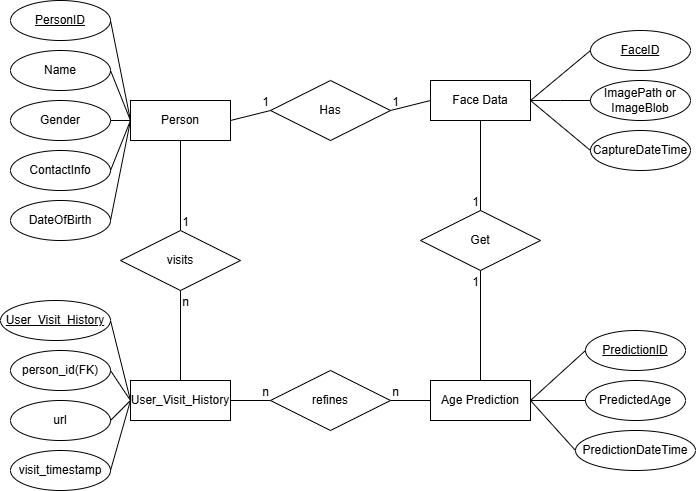

The diagram above was exported from draw.io. Its source (the exported page's mxGraphModel, read from the mxfile embedded in the PNG):
<mxGraphModel dx="1097" dy="557" grid="1" gridSize="10" guides="1" tooltips="1" connect="1" arrows="1" fold="1" page="1" pageScale="1" pageWidth="850" pageHeight="1100" math="0" shadow="0" extFonts="Permanent Marker^https://fonts.googleapis.com/css?family=Permanent+Marker">
  <root>
    <mxCell id="0" />
    <mxCell id="1" parent="0" />
    <mxCell id="N9_GFpf8jENIq06oJ1FY-30" value="Person" style="whiteSpace=wrap;html=1;align=center;" parent="1" vertex="1">
      <mxGeometry x="150" y="500" width="100" height="40" as="geometry" />
    </mxCell>
    <mxCell id="N9_GFpf8jENIq06oJ1FY-31" value="Face Data" style="whiteSpace=wrap;html=1;align=center;" parent="1" vertex="1">
      <mxGeometry x="450" y="480" width="100" height="40" as="geometry" />
    </mxCell>
    <mxCell id="yTHU8Kykeh7r6CP2kB3M-23" style="edgeStyle=orthogonalEdgeStyle;rounded=0;orthogonalLoop=1;jettySize=auto;html=1;entryX=1;entryY=0.5;entryDx=0;entryDy=0;endArrow=none;startFill=0;" edge="1" parent="1" source="N9_GFpf8jENIq06oJ1FY-33" target="yTHU8Kykeh7r6CP2kB3M-18">
      <mxGeometry relative="1" as="geometry" />
    </mxCell>
    <mxCell id="N9_GFpf8jENIq06oJ1FY-33" value="Age Prediction" style="whiteSpace=wrap;html=1;align=center;" parent="1" vertex="1">
      <mxGeometry x="450" y="780" width="100" height="40" as="geometry" />
    </mxCell>
    <mxCell id="N9_GFpf8jENIq06oJ1FY-34" value="PersonID" style="ellipse;whiteSpace=wrap;html=1;align=center;fontStyle=4;" parent="1" vertex="1">
      <mxGeometry x="30" y="400" width="100" height="40" as="geometry" />
    </mxCell>
    <mxCell id="N9_GFpf8jENIq06oJ1FY-35" value="Name" style="ellipse;whiteSpace=wrap;html=1;align=center;" parent="1" vertex="1">
      <mxGeometry x="30" y="450" width="100" height="40" as="geometry" />
    </mxCell>
    <mxCell id="N9_GFpf8jENIq06oJ1FY-36" value="Gender" style="ellipse;whiteSpace=wrap;html=1;align=center;" parent="1" vertex="1">
      <mxGeometry x="30" y="500" width="100" height="40" as="geometry" />
    </mxCell>
    <mxCell id="N9_GFpf8jENIq06oJ1FY-37" value="ContactInfo" style="ellipse;whiteSpace=wrap;html=1;align=center;" parent="1" vertex="1">
      <mxGeometry x="30" y="550" width="100" height="40" as="geometry" />
    </mxCell>
    <mxCell id="N9_GFpf8jENIq06oJ1FY-38" value="DateOfBirth" style="ellipse;whiteSpace=wrap;html=1;align=center;" parent="1" vertex="1">
      <mxGeometry x="30" y="600" width="100" height="40" as="geometry" />
    </mxCell>
    <mxCell id="N9_GFpf8jENIq06oJ1FY-40" value="" style="endArrow=none;html=1;rounded=0;exitX=1;exitY=0.5;exitDx=0;exitDy=0;entryX=0;entryY=0.5;entryDx=0;entryDy=0;" parent="1" source="N9_GFpf8jENIq06oJ1FY-34" target="N9_GFpf8jENIq06oJ1FY-30" edge="1">
      <mxGeometry relative="1" as="geometry">
        <mxPoint x="170" y="430" as="sourcePoint" />
        <mxPoint x="330" y="430" as="targetPoint" />
      </mxGeometry>
    </mxCell>
    <mxCell id="N9_GFpf8jENIq06oJ1FY-42" value="" style="endArrow=none;html=1;rounded=0;exitX=1;exitY=0.5;exitDx=0;exitDy=0;" parent="1" source="N9_GFpf8jENIq06oJ1FY-35" edge="1">
      <mxGeometry relative="1" as="geometry">
        <mxPoint x="150" y="580" as="sourcePoint" />
        <mxPoint x="150" y="520" as="targetPoint" />
      </mxGeometry>
    </mxCell>
    <mxCell id="N9_GFpf8jENIq06oJ1FY-43" value="" style="endArrow=none;html=1;rounded=0;exitX=1;exitY=0.5;exitDx=0;exitDy=0;entryX=0;entryY=0.5;entryDx=0;entryDy=0;" parent="1" source="N9_GFpf8jENIq06oJ1FY-36" target="N9_GFpf8jENIq06oJ1FY-30" edge="1">
      <mxGeometry relative="1" as="geometry">
        <mxPoint x="180" y="620" as="sourcePoint" />
        <mxPoint x="340" y="620" as="targetPoint" />
      </mxGeometry>
    </mxCell>
    <mxCell id="N9_GFpf8jENIq06oJ1FY-44" value="" style="endArrow=none;html=1;rounded=0;exitX=1;exitY=0.5;exitDx=0;exitDy=0;entryX=0;entryY=0.5;entryDx=0;entryDy=0;" parent="1" source="N9_GFpf8jENIq06oJ1FY-37" target="N9_GFpf8jENIq06oJ1FY-30" edge="1">
      <mxGeometry relative="1" as="geometry">
        <mxPoint x="230" y="610" as="sourcePoint" />
        <mxPoint x="390" y="610" as="targetPoint" />
      </mxGeometry>
    </mxCell>
    <mxCell id="N9_GFpf8jENIq06oJ1FY-45" value="" style="endArrow=none;html=1;rounded=0;exitX=1;exitY=0.5;exitDx=0;exitDy=0;entryX=0;entryY=0.5;entryDx=0;entryDy=0;" parent="1" source="N9_GFpf8jENIq06oJ1FY-38" target="N9_GFpf8jENIq06oJ1FY-30" edge="1">
      <mxGeometry relative="1" as="geometry">
        <mxPoint x="260" y="640" as="sourcePoint" />
        <mxPoint x="420" y="640" as="targetPoint" />
      </mxGeometry>
    </mxCell>
    <mxCell id="N9_GFpf8jENIq06oJ1FY-46" value="FaceID" style="ellipse;whiteSpace=wrap;html=1;align=center;fontStyle=4;" parent="1" vertex="1">
      <mxGeometry x="610" y="430" width="100" height="40" as="geometry" />
    </mxCell>
    <mxCell id="N9_GFpf8jENIq06oJ1FY-48" value="ImagePath or ImageBlob" style="ellipse;whiteSpace=wrap;html=1;align=center;" parent="1" vertex="1">
      <mxGeometry x="610" y="480" width="100" height="40" as="geometry" />
    </mxCell>
    <mxCell id="N9_GFpf8jENIq06oJ1FY-49" value="CaptureDateTime" style="ellipse;whiteSpace=wrap;html=1;align=center;" parent="1" vertex="1">
      <mxGeometry x="610" y="530" width="100" height="40" as="geometry" />
    </mxCell>
    <mxCell id="N9_GFpf8jENIq06oJ1FY-51" value="" style="endArrow=none;html=1;rounded=0;entryX=0;entryY=0.5;entryDx=0;entryDy=0;exitX=1;exitY=0.5;exitDx=0;exitDy=0;" parent="1" source="N9_GFpf8jENIq06oJ1FY-31" target="N9_GFpf8jENIq06oJ1FY-46" edge="1">
      <mxGeometry relative="1" as="geometry">
        <mxPoint x="450" y="390" as="sourcePoint" />
        <mxPoint x="610" y="390" as="targetPoint" />
      </mxGeometry>
    </mxCell>
    <mxCell id="N9_GFpf8jENIq06oJ1FY-52" value="" style="endArrow=none;html=1;rounded=0;entryX=0;entryY=0.5;entryDx=0;entryDy=0;exitX=1;exitY=0.5;exitDx=0;exitDy=0;" parent="1" source="N9_GFpf8jENIq06oJ1FY-31" target="N9_GFpf8jENIq06oJ1FY-48" edge="1">
      <mxGeometry relative="1" as="geometry">
        <mxPoint x="550" y="500" as="sourcePoint" />
        <mxPoint x="610" y="450" as="targetPoint" />
        <Array as="points">
          <mxPoint x="580" y="500" />
        </Array>
      </mxGeometry>
    </mxCell>
    <mxCell id="N9_GFpf8jENIq06oJ1FY-53" value="" style="endArrow=none;html=1;rounded=0;entryX=0;entryY=0.5;entryDx=0;entryDy=0;exitX=1;exitY=0.5;exitDx=0;exitDy=0;" parent="1" source="N9_GFpf8jENIq06oJ1FY-31" target="N9_GFpf8jENIq06oJ1FY-49" edge="1">
      <mxGeometry relative="1" as="geometry">
        <mxPoint x="450" y="570" as="sourcePoint" />
        <mxPoint x="610" y="570" as="targetPoint" />
      </mxGeometry>
    </mxCell>
    <mxCell id="N9_GFpf8jENIq06oJ1FY-60" value="PredictionID" style="ellipse;whiteSpace=wrap;html=1;align=center;fontStyle=4;" parent="1" vertex="1">
      <mxGeometry x="605" y="730" width="100" height="40" as="geometry" />
    </mxCell>
    <mxCell id="N9_GFpf8jENIq06oJ1FY-62" value="PredictedAge" style="ellipse;whiteSpace=wrap;html=1;align=center;" parent="1" vertex="1">
      <mxGeometry x="605" y="780" width="100" height="40" as="geometry" />
    </mxCell>
    <mxCell id="N9_GFpf8jENIq06oJ1FY-64" value="PredictionDateTime" style="ellipse;whiteSpace=wrap;html=1;align=center;" parent="1" vertex="1">
      <mxGeometry x="595" y="830" width="120" height="40" as="geometry" />
    </mxCell>
    <mxCell id="N9_GFpf8jENIq06oJ1FY-65" value="" style="endArrow=none;html=1;rounded=0;entryX=0;entryY=0.5;entryDx=0;entryDy=0;exitX=1;exitY=0.5;exitDx=0;exitDy=0;" parent="1" source="N9_GFpf8jENIq06oJ1FY-33" target="N9_GFpf8jENIq06oJ1FY-60" edge="1">
      <mxGeometry relative="1" as="geometry">
        <mxPoint x="380" y="700" as="sourcePoint" />
        <mxPoint x="540" y="700" as="targetPoint" />
      </mxGeometry>
    </mxCell>
    <mxCell id="N9_GFpf8jENIq06oJ1FY-66" value="" style="endArrow=none;html=1;rounded=0;entryX=0;entryY=0.5;entryDx=0;entryDy=0;exitX=1;exitY=0.5;exitDx=0;exitDy=0;" parent="1" source="N9_GFpf8jENIq06oJ1FY-33" target="N9_GFpf8jENIq06oJ1FY-62" edge="1">
      <mxGeometry relative="1" as="geometry">
        <mxPoint x="390" y="720" as="sourcePoint" />
        <mxPoint x="550" y="720" as="targetPoint" />
      </mxGeometry>
    </mxCell>
    <mxCell id="N9_GFpf8jENIq06oJ1FY-69" value="" style="endArrow=none;html=1;rounded=0;entryX=0;entryY=0.5;entryDx=0;entryDy=0;exitX=1;exitY=0.5;exitDx=0;exitDy=0;" parent="1" source="N9_GFpf8jENIq06oJ1FY-33" target="N9_GFpf8jENIq06oJ1FY-64" edge="1">
      <mxGeometry relative="1" as="geometry">
        <mxPoint x="390" y="870" as="sourcePoint" />
        <mxPoint x="550" y="870" as="targetPoint" />
      </mxGeometry>
    </mxCell>
    <mxCell id="N9_GFpf8jENIq06oJ1FY-70" value="Has" style="shape=rhombus;perimeter=rhombusPerimeter;whiteSpace=wrap;html=1;align=center;" parent="1" vertex="1">
      <mxGeometry x="290" y="480" width="120" height="60" as="geometry" />
    </mxCell>
    <mxCell id="N9_GFpf8jENIq06oJ1FY-74" value="" style="endArrow=none;html=1;rounded=0;exitX=1;exitY=0.5;exitDx=0;exitDy=0;entryX=0;entryY=0.5;entryDx=0;entryDy=0;" parent="1" source="N9_GFpf8jENIq06oJ1FY-30" target="N9_GFpf8jENIq06oJ1FY-70" edge="1">
      <mxGeometry relative="1" as="geometry">
        <mxPoint x="210" y="620" as="sourcePoint" />
        <mxPoint x="370" y="620" as="targetPoint" />
      </mxGeometry>
    </mxCell>
    <mxCell id="N9_GFpf8jENIq06oJ1FY-75" value="1" style="resizable=0;html=1;whiteSpace=wrap;align=right;verticalAlign=bottom;" parent="N9_GFpf8jENIq06oJ1FY-74" connectable="0" vertex="1">
      <mxGeometry x="1" relative="1" as="geometry" />
    </mxCell>
    <mxCell id="N9_GFpf8jENIq06oJ1FY-76" value="" style="endArrow=none;html=1;rounded=0;exitX=1;exitY=0.5;exitDx=0;exitDy=0;entryX=0;entryY=0.5;entryDx=0;entryDy=0;" parent="1" source="N9_GFpf8jENIq06oJ1FY-70" target="N9_GFpf8jENIq06oJ1FY-31" edge="1">
      <mxGeometry relative="1" as="geometry">
        <mxPoint x="340" y="550" as="sourcePoint" />
        <mxPoint x="500" y="550" as="targetPoint" />
      </mxGeometry>
    </mxCell>
    <mxCell id="N9_GFpf8jENIq06oJ1FY-77" value="1" style="resizable=0;html=1;whiteSpace=wrap;align=right;verticalAlign=bottom;" parent="N9_GFpf8jENIq06oJ1FY-76" connectable="0" vertex="1">
      <mxGeometry x="1" relative="1" as="geometry">
        <mxPoint x="-30" y="10" as="offset" />
      </mxGeometry>
    </mxCell>
    <mxCell id="N9_GFpf8jENIq06oJ1FY-83" value="Get" style="shape=rhombus;perimeter=rhombusPerimeter;whiteSpace=wrap;html=1;align=center;" parent="1" vertex="1">
      <mxGeometry x="440" y="610" width="120" height="60" as="geometry" />
    </mxCell>
    <mxCell id="N9_GFpf8jENIq06oJ1FY-86" value="" style="endArrow=none;html=1;rounded=0;exitX=0.5;exitY=1;exitDx=0;exitDy=0;entryX=0.5;entryY=0;entryDx=0;entryDy=0;" parent="1" source="N9_GFpf8jENIq06oJ1FY-31" target="N9_GFpf8jENIq06oJ1FY-83" edge="1">
      <mxGeometry relative="1" as="geometry">
        <mxPoint x="380" y="600" as="sourcePoint" />
        <mxPoint x="540" y="600" as="targetPoint" />
      </mxGeometry>
    </mxCell>
    <mxCell id="N9_GFpf8jENIq06oJ1FY-87" value="1" style="resizable=0;html=1;whiteSpace=wrap;align=right;verticalAlign=bottom;" parent="N9_GFpf8jENIq06oJ1FY-86" connectable="0" vertex="1">
      <mxGeometry x="1" relative="1" as="geometry" />
    </mxCell>
    <mxCell id="yTHU8Kykeh7r6CP2kB3M-16" value="1" style="resizable=0;html=1;whiteSpace=wrap;align=right;verticalAlign=bottom;" connectable="0" vertex="1" parent="N9_GFpf8jENIq06oJ1FY-86">
      <mxGeometry x="1" relative="1" as="geometry">
        <mxPoint x="-290" y="20" as="offset" />
      </mxGeometry>
    </mxCell>
    <mxCell id="N9_GFpf8jENIq06oJ1FY-88" value="" style="endArrow=none;html=1;rounded=0;exitX=0.5;exitY=1;exitDx=0;exitDy=0;entryX=0.5;entryY=0;entryDx=0;entryDy=0;" parent="1" source="N9_GFpf8jENIq06oJ1FY-83" target="N9_GFpf8jENIq06oJ1FY-33" edge="1">
      <mxGeometry relative="1" as="geometry">
        <mxPoint x="440" y="720" as="sourcePoint" />
        <mxPoint x="600" y="720" as="targetPoint" />
      </mxGeometry>
    </mxCell>
    <mxCell id="N9_GFpf8jENIq06oJ1FY-89" value="1" style="resizable=0;html=1;whiteSpace=wrap;align=right;verticalAlign=bottom;" parent="N9_GFpf8jENIq06oJ1FY-88" connectable="0" vertex="1">
      <mxGeometry x="1" relative="1" as="geometry">
        <mxPoint y="-90" as="offset" />
      </mxGeometry>
    </mxCell>
    <mxCell id="yTHU8Kykeh7r6CP2kB3M-17" value="n" style="resizable=0;html=1;whiteSpace=wrap;align=right;verticalAlign=bottom;" connectable="0" vertex="1" parent="N9_GFpf8jENIq06oJ1FY-88">
      <mxGeometry x="1" relative="1" as="geometry">
        <mxPoint x="-290" y="-70" as="offset" />
      </mxGeometry>
    </mxCell>
    <mxCell id="yTHU8Kykeh7r6CP2kB3M-24" value="n" style="resizable=0;html=1;whiteSpace=wrap;align=right;verticalAlign=bottom;" connectable="0" vertex="1" parent="N9_GFpf8jENIq06oJ1FY-88">
      <mxGeometry x="1" relative="1" as="geometry">
        <mxPoint x="-210" y="20" as="offset" />
      </mxGeometry>
    </mxCell>
    <mxCell id="yTHU8Kykeh7r6CP2kB3M-25" value="n" style="resizable=0;html=1;whiteSpace=wrap;align=right;verticalAlign=bottom;" connectable="0" vertex="1" parent="N9_GFpf8jENIq06oJ1FY-88">
      <mxGeometry x="1" relative="1" as="geometry">
        <mxPoint x="-80" y="20" as="offset" />
      </mxGeometry>
    </mxCell>
    <mxCell id="yTHU8Kykeh7r6CP2kB3M-2" value="User_Visit_History" style="ellipse;whiteSpace=wrap;html=1;align=center;fontStyle=4;" vertex="1" parent="1">
      <mxGeometry x="20" y="700" width="110" height="40" as="geometry" />
    </mxCell>
    <mxCell id="yTHU8Kykeh7r6CP2kB3M-3" value="person_id(FK)" style="ellipse;whiteSpace=wrap;html=1;align=center;" vertex="1" parent="1">
      <mxGeometry x="30" y="750" width="100" height="40" as="geometry" />
    </mxCell>
    <mxCell id="yTHU8Kykeh7r6CP2kB3M-4" value="url" style="ellipse;whiteSpace=wrap;html=1;align=center;" vertex="1" parent="1">
      <mxGeometry x="30" y="800" width="100" height="40" as="geometry" />
    </mxCell>
    <mxCell id="yTHU8Kykeh7r6CP2kB3M-5" value="visit_timestamp" style="ellipse;whiteSpace=wrap;html=1;align=center;" vertex="1" parent="1">
      <mxGeometry x="30" y="850" width="100" height="40" as="geometry" />
    </mxCell>
    <mxCell id="yTHU8Kykeh7r6CP2kB3M-8" value="" style="endArrow=none;html=1;rounded=0;exitX=1;exitY=0.5;exitDx=0;exitDy=0;entryX=0;entryY=0.5;entryDx=0;entryDy=0;" edge="1" source="yTHU8Kykeh7r6CP2kB3M-5" target="yTHU8Kykeh7r6CP2kB3M-12" parent="1">
      <mxGeometry relative="1" as="geometry">
        <mxPoint x="230" y="890" as="sourcePoint" />
        <mxPoint x="390" y="890" as="targetPoint" />
      </mxGeometry>
    </mxCell>
    <mxCell id="yTHU8Kykeh7r6CP2kB3M-9" value="" style="endArrow=none;html=1;rounded=0;exitX=1;exitY=0.5;exitDx=0;exitDy=0;entryX=0;entryY=0.5;entryDx=0;entryDy=0;" edge="1" source="yTHU8Kykeh7r6CP2kB3M-4" target="yTHU8Kykeh7r6CP2kB3M-12" parent="1">
      <mxGeometry relative="1" as="geometry">
        <mxPoint x="180" y="900" as="sourcePoint" />
        <mxPoint x="340" y="900" as="targetPoint" />
      </mxGeometry>
    </mxCell>
    <mxCell id="yTHU8Kykeh7r6CP2kB3M-10" value="" style="endArrow=none;html=1;rounded=0;exitX=1;exitY=0.5;exitDx=0;exitDy=0;" edge="1" source="yTHU8Kykeh7r6CP2kB3M-3" parent="1">
      <mxGeometry relative="1" as="geometry">
        <mxPoint x="150" y="860" as="sourcePoint" />
        <mxPoint x="150" y="800" as="targetPoint" />
      </mxGeometry>
    </mxCell>
    <mxCell id="yTHU8Kykeh7r6CP2kB3M-11" value="" style="endArrow=none;html=1;rounded=0;exitX=1;exitY=0.5;exitDx=0;exitDy=0;entryX=0;entryY=0.5;entryDx=0;entryDy=0;" edge="1" source="yTHU8Kykeh7r6CP2kB3M-2" target="yTHU8Kykeh7r6CP2kB3M-12" parent="1">
      <mxGeometry relative="1" as="geometry">
        <mxPoint x="170" y="710" as="sourcePoint" />
        <mxPoint x="330" y="710" as="targetPoint" />
      </mxGeometry>
    </mxCell>
    <mxCell id="yTHU8Kykeh7r6CP2kB3M-21" style="edgeStyle=orthogonalEdgeStyle;rounded=0;orthogonalLoop=1;jettySize=auto;html=1;entryX=0;entryY=0.5;entryDx=0;entryDy=0;endArrow=none;startFill=0;" edge="1" parent="1" source="yTHU8Kykeh7r6CP2kB3M-12" target="yTHU8Kykeh7r6CP2kB3M-18">
      <mxGeometry relative="1" as="geometry" />
    </mxCell>
    <mxCell id="yTHU8Kykeh7r6CP2kB3M-12" value="User_Visit_History" style="whiteSpace=wrap;html=1;align=center;" vertex="1" parent="1">
      <mxGeometry x="150" y="780" width="100" height="40" as="geometry" />
    </mxCell>
    <mxCell id="yTHU8Kykeh7r6CP2kB3M-14" style="edgeStyle=orthogonalEdgeStyle;rounded=0;orthogonalLoop=1;jettySize=auto;html=1;entryX=0.5;entryY=1;entryDx=0;entryDy=0;endArrow=none;startFill=0;" edge="1" parent="1" source="yTHU8Kykeh7r6CP2kB3M-13" target="N9_GFpf8jENIq06oJ1FY-30">
      <mxGeometry relative="1" as="geometry" />
    </mxCell>
    <mxCell id="yTHU8Kykeh7r6CP2kB3M-15" style="edgeStyle=orthogonalEdgeStyle;rounded=0;orthogonalLoop=1;jettySize=auto;html=1;entryX=0.5;entryY=0;entryDx=0;entryDy=0;endArrow=none;startFill=0;" edge="1" parent="1" source="yTHU8Kykeh7r6CP2kB3M-13" target="yTHU8Kykeh7r6CP2kB3M-12">
      <mxGeometry relative="1" as="geometry" />
    </mxCell>
    <mxCell id="yTHU8Kykeh7r6CP2kB3M-13" value="visits" style="shape=rhombus;perimeter=rhombusPerimeter;whiteSpace=wrap;html=1;align=center;" vertex="1" parent="1">
      <mxGeometry x="140" y="630" width="120" height="60" as="geometry" />
    </mxCell>
    <mxCell id="yTHU8Kykeh7r6CP2kB3M-18" value="refines" style="shape=rhombus;perimeter=rhombusPerimeter;whiteSpace=wrap;html=1;align=center;" vertex="1" parent="1">
      <mxGeometry x="290" y="770" width="120" height="60" as="geometry" />
    </mxCell>
  </root>
</mxGraphModel>